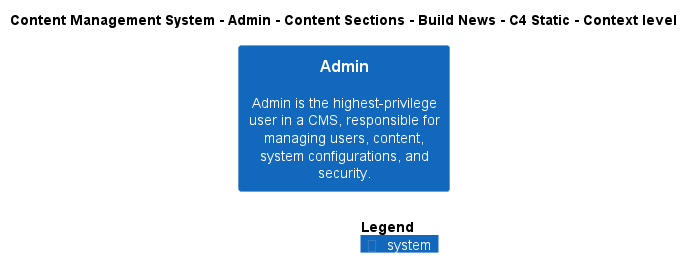

The diagram above was rendered by PlantUML. Its source (embedded in the PNG):
@startuml
!include ..\..\..\..\..\..\..\.c4s\C4_Context.puml

AddElementTag("c4interflow:lifecycle:new", $bgColor=green, $fontColor=#ffffff, $borderColor=green, $shadowing="False")
AddElementTag("c4interflow:lifecycle:changed", $bgColor=orange, $fontColor=#ffffff, $borderColor=orange, $shadowing="False")
AddElementTag("c4interflow:lifecycle:removed", $bgColor=red, $fontColor=#ffffff, $borderColor=red, $shadowing="False")

AddRelTag("c4interflow:lifecycle:new", $textColor=green, $lineColor=green)
AddRelTag("c4interflow:lifecycle:changed", $textColor=orange, $lineColor=orange)
AddRelTag("c4interflow:lifecycle:removed", $textColor=red, $lineColor=red)

SHOW_PERSON_PORTRAIT()
LAYOUT_TOP_DOWN()

skinparam linetype polyline

title Content Management System - Admin - Content Sections - Build News - C4 Static - Context level

System(ContentManagementSystem.SoftwareSystems.Admin, "Admin", "Admin is the highest-privilege user in a CMS, responsible for managing users, content, system configurations, and security.")



SHOW_LEGEND()
@enduml